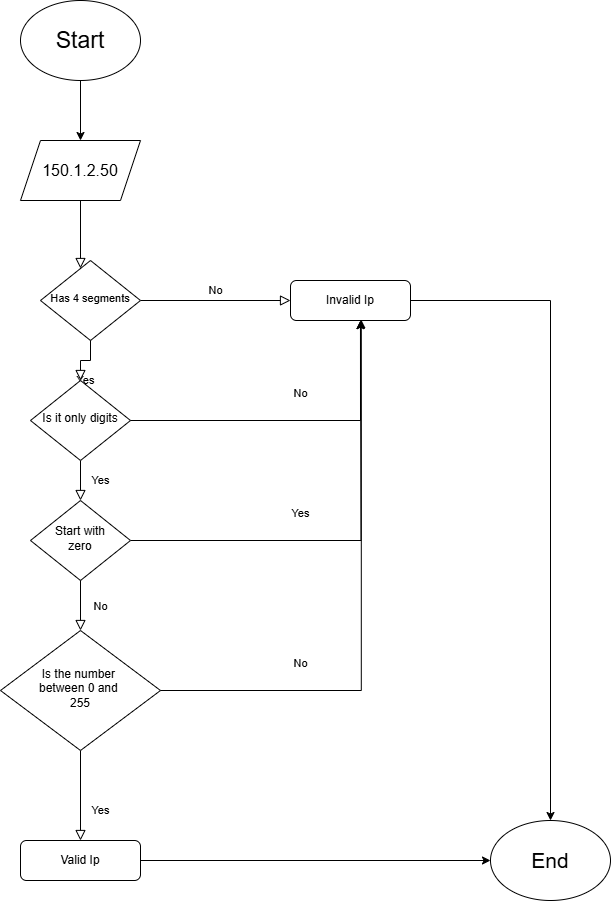

The diagram above was exported from draw.io. Its source (the exported page's mxGraphModel, read from the mxfile embedded in the PNG):
<mxGraphModel dx="1428" dy="1912" grid="1" gridSize="10" guides="1" tooltips="1" connect="1" arrows="1" fold="1" page="1" pageScale="1" pageWidth="827" pageHeight="1169" math="0" shadow="0">
  <root>
    <mxCell id="WIyWlLk6GJQsqaUBKTNV-0" />
    <mxCell id="WIyWlLk6GJQsqaUBKTNV-1" parent="WIyWlLk6GJQsqaUBKTNV-0" />
    <mxCell id="WIyWlLk6GJQsqaUBKTNV-2" value="" style="rounded=0;html=1;jettySize=auto;orthogonalLoop=1;fontSize=11;endArrow=block;endFill=0;endSize=8;strokeWidth=1;shadow=0;labelBackgroundColor=none;edgeStyle=orthogonalEdgeStyle;" parent="WIyWlLk6GJQsqaUBKTNV-1" target="WIyWlLk6GJQsqaUBKTNV-6" edge="1">
      <mxGeometry relative="1" as="geometry">
        <mxPoint x="190" y="110" as="sourcePoint" />
        <Array as="points">
          <mxPoint x="220" y="110" />
        </Array>
      </mxGeometry>
    </mxCell>
    <mxCell id="WIyWlLk6GJQsqaUBKTNV-4" value="Yes" style="rounded=0;html=1;jettySize=auto;orthogonalLoop=1;fontSize=11;endArrow=block;endFill=0;endSize=8;strokeWidth=1;shadow=0;labelBackgroundColor=none;edgeStyle=orthogonalEdgeStyle;" parent="WIyWlLk6GJQsqaUBKTNV-1" source="s3FC4dcbWZOW2_fHPlmW-2" target="WIyWlLk6GJQsqaUBKTNV-10" edge="1">
      <mxGeometry y="20" relative="1" as="geometry">
        <mxPoint as="offset" />
      </mxGeometry>
    </mxCell>
    <mxCell id="WIyWlLk6GJQsqaUBKTNV-5" value="No" style="edgeStyle=orthogonalEdgeStyle;rounded=0;html=1;jettySize=auto;orthogonalLoop=1;fontSize=11;endArrow=block;endFill=0;endSize=8;strokeWidth=1;shadow=0;labelBackgroundColor=none;" parent="WIyWlLk6GJQsqaUBKTNV-1" source="WIyWlLk6GJQsqaUBKTNV-6" target="WIyWlLk6GJQsqaUBKTNV-7" edge="1">
      <mxGeometry y="10" relative="1" as="geometry">
        <mxPoint as="offset" />
      </mxGeometry>
    </mxCell>
    <mxCell id="WIyWlLk6GJQsqaUBKTNV-6" value="&lt;font style=&quot;font-size: 11px;&quot;&gt;Has 4 segments&lt;/font&gt;" style="rhombus;whiteSpace=wrap;html=1;shadow=0;fontFamily=Helvetica;fontSize=12;align=center;strokeWidth=1;spacing=6;spacingTop=-4;" parent="WIyWlLk6GJQsqaUBKTNV-1" vertex="1">
      <mxGeometry x="180" y="170" width="100" height="80" as="geometry" />
    </mxCell>
    <mxCell id="0Mw7-zQsJQVlnsLGzzwZ-3" style="edgeStyle=orthogonalEdgeStyle;rounded=0;orthogonalLoop=1;jettySize=auto;html=1;" edge="1" parent="WIyWlLk6GJQsqaUBKTNV-1" source="WIyWlLk6GJQsqaUBKTNV-7" target="0Mw7-zQsJQVlnsLGzzwZ-2">
      <mxGeometry relative="1" as="geometry" />
    </mxCell>
    <mxCell id="WIyWlLk6GJQsqaUBKTNV-7" value="Invalid Ip" style="rounded=1;whiteSpace=wrap;html=1;fontSize=12;glass=0;strokeWidth=1;shadow=0;" parent="WIyWlLk6GJQsqaUBKTNV-1" vertex="1">
      <mxGeometry x="430" y="190" width="120" height="40" as="geometry" />
    </mxCell>
    <mxCell id="WIyWlLk6GJQsqaUBKTNV-8" value="Yes" style="rounded=0;html=1;jettySize=auto;orthogonalLoop=1;fontSize=11;endArrow=block;endFill=0;endSize=8;strokeWidth=1;shadow=0;labelBackgroundColor=none;edgeStyle=orthogonalEdgeStyle;" parent="WIyWlLk6GJQsqaUBKTNV-1" source="s3FC4dcbWZOW2_fHPlmW-0" target="WIyWlLk6GJQsqaUBKTNV-11" edge="1">
      <mxGeometry x="0.3333" y="20" relative="1" as="geometry">
        <mxPoint as="offset" />
      </mxGeometry>
    </mxCell>
    <mxCell id="s3FC4dcbWZOW2_fHPlmW-6" value="Yes&lt;div&gt;&lt;br&gt;&lt;/div&gt;" style="edgeStyle=orthogonalEdgeStyle;rounded=0;orthogonalLoop=1;jettySize=auto;html=1;exitX=1;exitY=0.5;exitDx=0;exitDy=0;" parent="WIyWlLk6GJQsqaUBKTNV-1" source="WIyWlLk6GJQsqaUBKTNV-10" edge="1">
      <mxGeometry x="-0.2453" y="20" relative="1" as="geometry">
        <mxPoint x="500" y="230" as="targetPoint" />
        <mxPoint as="offset" />
      </mxGeometry>
    </mxCell>
    <mxCell id="WIyWlLk6GJQsqaUBKTNV-10" value="Start with&lt;br&gt;zero" style="rhombus;whiteSpace=wrap;html=1;shadow=0;fontFamily=Helvetica;fontSize=12;align=center;strokeWidth=1;spacing=6;spacingTop=-4;" parent="WIyWlLk6GJQsqaUBKTNV-1" vertex="1">
      <mxGeometry x="170" y="410" width="100" height="80" as="geometry" />
    </mxCell>
    <mxCell id="0Mw7-zQsJQVlnsLGzzwZ-4" style="edgeStyle=orthogonalEdgeStyle;rounded=0;orthogonalLoop=1;jettySize=auto;html=1;" edge="1" parent="WIyWlLk6GJQsqaUBKTNV-1" source="WIyWlLk6GJQsqaUBKTNV-11" target="0Mw7-zQsJQVlnsLGzzwZ-2">
      <mxGeometry relative="1" as="geometry" />
    </mxCell>
    <mxCell id="WIyWlLk6GJQsqaUBKTNV-11" value="Valid Ip" style="rounded=1;whiteSpace=wrap;html=1;fontSize=12;glass=0;strokeWidth=1;shadow=0;" parent="WIyWlLk6GJQsqaUBKTNV-1" vertex="1">
      <mxGeometry x="160" y="750" width="120" height="40" as="geometry" />
    </mxCell>
    <mxCell id="s3FC4dcbWZOW2_fHPlmW-1" value="No&lt;div&gt;&lt;br&gt;&lt;/div&gt;" style="rounded=0;html=1;jettySize=auto;orthogonalLoop=1;fontSize=11;endArrow=block;endFill=0;endSize=8;strokeWidth=1;shadow=0;labelBackgroundColor=none;edgeStyle=orthogonalEdgeStyle;" parent="WIyWlLk6GJQsqaUBKTNV-1" source="WIyWlLk6GJQsqaUBKTNV-10" target="s3FC4dcbWZOW2_fHPlmW-0" edge="1">
      <mxGeometry x="0.3333" y="20" relative="1" as="geometry">
        <mxPoint as="offset" />
        <mxPoint x="220" y="370" as="sourcePoint" />
        <mxPoint x="220" y="550" as="targetPoint" />
      </mxGeometry>
    </mxCell>
    <mxCell id="s3FC4dcbWZOW2_fHPlmW-0" value="Is the number&amp;nbsp;&lt;br&gt;between 0 and&amp;nbsp;&lt;br&gt;255" style="rhombus;whiteSpace=wrap;html=1;shadow=0;fontFamily=Helvetica;fontSize=12;align=center;strokeWidth=1;spacing=6;spacingTop=-4;" parent="WIyWlLk6GJQsqaUBKTNV-1" vertex="1">
      <mxGeometry x="140" y="540" width="160" height="120" as="geometry" />
    </mxCell>
    <mxCell id="s3FC4dcbWZOW2_fHPlmW-3" value="Yes" style="rounded=0;html=1;jettySize=auto;orthogonalLoop=1;fontSize=11;endArrow=block;endFill=0;endSize=8;strokeWidth=1;shadow=0;labelBackgroundColor=none;edgeStyle=orthogonalEdgeStyle;" parent="WIyWlLk6GJQsqaUBKTNV-1" source="WIyWlLk6GJQsqaUBKTNV-6" target="s3FC4dcbWZOW2_fHPlmW-2" edge="1">
      <mxGeometry y="20" relative="1" as="geometry">
        <mxPoint as="offset" />
        <mxPoint x="220" y="250" as="sourcePoint" />
        <mxPoint x="220" y="410" as="targetPoint" />
      </mxGeometry>
    </mxCell>
    <mxCell id="s3FC4dcbWZOW2_fHPlmW-2" value="Is it only digits" style="rhombus;whiteSpace=wrap;html=1;shadow=0;fontFamily=Helvetica;fontSize=12;align=center;strokeWidth=1;spacing=6;spacingTop=-4;" parent="WIyWlLk6GJQsqaUBKTNV-1" vertex="1">
      <mxGeometry x="170" y="290" width="100" height="80" as="geometry" />
    </mxCell>
    <mxCell id="s3FC4dcbWZOW2_fHPlmW-5" value="No&lt;div&gt;&lt;br&gt;&lt;/div&gt;" style="edgeStyle=orthogonalEdgeStyle;rounded=0;orthogonalLoop=1;jettySize=auto;html=1;exitX=1;exitY=0.5;exitDx=0;exitDy=0;entryX=0.583;entryY=1.004;entryDx=0;entryDy=0;entryPerimeter=0;" parent="WIyWlLk6GJQsqaUBKTNV-1" source="s3FC4dcbWZOW2_fHPlmW-2" target="WIyWlLk6GJQsqaUBKTNV-7" edge="1">
      <mxGeometry x="0.0308" y="20" relative="1" as="geometry">
        <mxPoint as="offset" />
      </mxGeometry>
    </mxCell>
    <mxCell id="s3FC4dcbWZOW2_fHPlmW-7" value="No&lt;div&gt;&lt;br&gt;&lt;/div&gt;" style="edgeStyle=orthogonalEdgeStyle;rounded=0;orthogonalLoop=1;jettySize=auto;html=1;entryX=0.59;entryY=0.983;entryDx=0;entryDy=0;entryPerimeter=0;" parent="WIyWlLk6GJQsqaUBKTNV-1" source="s3FC4dcbWZOW2_fHPlmW-0" target="WIyWlLk6GJQsqaUBKTNV-7" edge="1">
      <mxGeometry x="-0.5101" y="20" relative="1" as="geometry">
        <mxPoint as="offset" />
      </mxGeometry>
    </mxCell>
    <mxCell id="1Fl0cJ87AgQD96TfjKtE-0" value="&lt;span style=&quot;font-size: 16px;&quot;&gt;150.1.2.50&lt;/span&gt;" style="shape=parallelogram;perimeter=parallelogramPerimeter;whiteSpace=wrap;html=1;fixedSize=1;" parent="WIyWlLk6GJQsqaUBKTNV-1" vertex="1">
      <mxGeometry x="160" y="50" width="120" height="60" as="geometry" />
    </mxCell>
    <mxCell id="0Mw7-zQsJQVlnsLGzzwZ-1" style="edgeStyle=orthogonalEdgeStyle;rounded=0;orthogonalLoop=1;jettySize=auto;html=1;" edge="1" parent="WIyWlLk6GJQsqaUBKTNV-1" source="0Mw7-zQsJQVlnsLGzzwZ-0" target="1Fl0cJ87AgQD96TfjKtE-0">
      <mxGeometry relative="1" as="geometry" />
    </mxCell>
    <mxCell id="0Mw7-zQsJQVlnsLGzzwZ-0" value="&lt;font style=&quot;font-size: 23px;&quot;&gt;Start&lt;/font&gt;" style="ellipse;whiteSpace=wrap;html=1;" vertex="1" parent="WIyWlLk6GJQsqaUBKTNV-1">
      <mxGeometry x="160" y="-90" width="120" height="80" as="geometry" />
    </mxCell>
    <mxCell id="0Mw7-zQsJQVlnsLGzzwZ-2" value="&lt;font style=&quot;font-size: 21px;&quot;&gt;End&lt;/font&gt;" style="ellipse;whiteSpace=wrap;html=1;" vertex="1" parent="WIyWlLk6GJQsqaUBKTNV-1">
      <mxGeometry x="630" y="730" width="120" height="80" as="geometry" />
    </mxCell>
  </root>
</mxGraphModel>